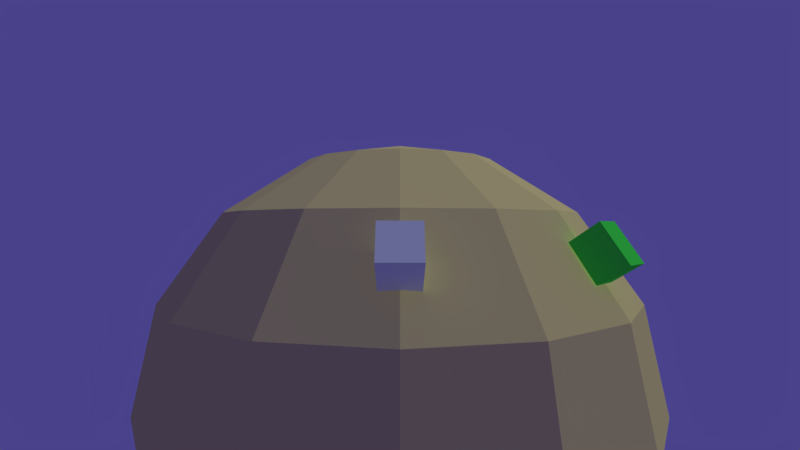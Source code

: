 # Source: Projeto.blend  (saved by Blender 2.79.7; exported with 4.5.12 LTS)
import bpy
from mathutils import Matrix  # noqa: F401  (used for matrix-valued properties, if any)

bpy.ops.wm.read_factory_settings(use_empty=True)
scene = bpy.context.scene
scene.name = 'Scene'

# ---- collections
col_collection_1 = bpy.data.collections.new('Collection 1'); scene.collection.children.link(col_collection_1)
col_collection_2 = bpy.data.collections.new('Collection 2'); scene.collection.children.link(col_collection_2)
col_collection_2.hide_render = True
col_collection_2.hide_viewport = True

# ---- materials (node trees are filled in below, after node groups)
mat_cube_001 = bpy.data.materials.new('Cube.001')
mat_cube_001.alpha_threshold = 0.0
mat_cube_001.use_transparent_shadow = False
mat_cube_001.diffuse_color = (0.06145, 1.0, 0.07418, 1.0)
mat_cube_001.roughness = 0.5
mat_cube_001.line_color = (0.0, 0.0, 0.0, 1.0)
mat_cube = bpy.data.materials.new('Cube')
mat_cube.alpha_threshold = 0.0
mat_cube.use_transparent_shadow = False
mat_cube.diffuse_color = (0.8769, 1.0, 0.8697, 1.0)
mat_cube.roughness = 0.5
mat_cube.line_color = (0.0, 0.0, 0.0, 1.0)
mat_materiais = bpy.data.materials.new('Materiais')
mat_materiais.alpha_threshold = 0.0
mat_materiais.use_transparent_shadow = False
mat_materiais.diffuse_color = (0.8, 0.7386, 0.2642, 1.0)
mat_materiais.roughness = 0.5
mat_materiais_001 = bpy.data.materials.new('Materiais.001')
mat_materiais_001.alpha_threshold = 0.0
mat_materiais_001.use_transparent_shadow = False
mat_materiais_001.diffuse_color = (1.0, 0.01024, 0.002917, 1.0)
mat_materiais_001.roughness = 0.5

# ---- material node trees

# ---- world
world_world = bpy.data.worlds.new('World'); scene.world = world_world
world_world.color = (0.06762, 0.05476, 0.2597)
world_world.use_sun_shadow = False
world_world.sun_shadow_jitter_overblur = 0.0

# ---- cameras
cam_c_mera = bpy.data.cameras.new('Câmera')
cam_c_mera.clip_end = 100.0
cam_c_mera.lens = 18.0
cam_c_mera.sensor_width = 32.0
cam_c_mera.sensor_height = 18.0
cam_c_mera.display_size = 2.0
cam_c_mera.dof.focus_distance = 0.0
cam_c_mera.dof.aperture_fstop = 128.0
cam_c_mera.dof.aperture_blades = 6

# ---- lights
light_sun = bpy.data.lights.new('Sun', 'SUN')
light_sun.transmission_factor = 0.0
light_sun.cutoff_distance = 42.0
light_sun.use_shadow = False
light_sun.angle = 0.1993
light_sun.energy = 1.0
light_sun.shadow_buffer_clip_start = 1.001
light_sun.shadow_soft_size = 0.1
light_sun.shadow_cascade_max_distance = 1000.0

# ---- meshes
me_cube_002 = bpy.data.meshes.new('Cube.002')
me_cube_002.from_pydata([(0.432, 0.5709, -0.432), (0.432, -0.5709, -0.432), (-0.432, -0.5709, -0.432), (-0.432, 0.5709, -0.432), (0.432, 0.5709, 0.432), (0.432, -0.5709, 0.432), (-0.432, -0.5709, 0.432), (-0.432, 0.5709, 0.432)], [], [(0, 1, 2, 3), (4, 7, 6, 5), (0, 4, 5, 1), (1, 5, 6, 2), (2, 6, 7, 3), (4, 0, 3, 7)])
me_cube_002.materials.append(mat_cube_001)
me_cube_002.use_remesh_preserve_volume = False
me_cube_002.use_remesh_preserve_attributes = False
me_cube_002.use_mirror_vertex_groups = False
me_cube_002.update()
me_cube = bpy.data.meshes.new('Cube')
me_cube.from_pydata([(0.432, 0.5709, -0.432), (0.432, -0.5709, -0.432), (-0.432, -0.5709, -0.432), (-0.432, 0.5709, -0.432), (0.432, 0.5709, 0.432), (0.432, -0.5709, 0.432), (-0.432, -0.5709, 0.432), (-0.432, 0.5709, 0.432)], [], [(0, 1, 2, 3), (4, 7, 6, 5), (0, 4, 5, 1), (1, 5, 6, 2), (2, 6, 7, 3), (4, 0, 3, 7)])
me_cube.materials.append(mat_cube)
me_cube.use_remesh_preserve_volume = False
me_cube.use_remesh_preserve_attributes = False
me_cube.use_mirror_vertex_groups = False
me_cube.update()
me_esfera_uv = bpy.data.meshes.new('Esfera UV')
me_esfera_uv.from_pydata([(-6.908e-08, 5.476, 5.476), (-6.908e-08, 7.155, 2.964), (-6.908e-08, 7.155, -2.964), (-6.908e-08, 2.964, -7.155), (1.134, 2.738, 7.155), (2.096, 5.059, 5.476), (2.738, 6.61, 2.964), (2.964, 7.155, -2.292e-07), (2.738, 6.61, -2.964), (2.096, 5.059, -5.476), (1.134, 2.738, -7.155), (2.096, 2.096, 7.155), (3.872, 3.872, 5.476), (5.059, 5.059, 2.964), (5.476, 5.476, -2.292e-07), (5.059, 5.059, -2.964), (3.872, 3.872, -5.476), (2.096, 2.096, -7.155), (2.738, 1.134, 7.155), (5.059, 2.096, 5.476), (6.61, 2.738, 2.964), (7.155, 2.964, -2.292e-07), (6.61, 2.738, -2.964), (5.059, 2.096, -5.476), (2.738, 1.134, -7.155), (2.964, -5.306e-07, 7.155), (5.476, -9.922e-07, 5.476), (7.155, -1.454e-06, 2.964), (7.744, -1.454e-06, -2.292e-07), (7.155, -1.454e-06, -2.964), (5.476, -9.922e-07, -5.476), (2.964, -1.108e-06, -7.155), (2.738, -1.134, 7.155), (5.059, -2.096, 5.476), (6.61, -2.738, 2.964), (7.155, -2.964, -2.292e-07), (6.61, -2.738, -2.964), (5.059, -2.096, -5.476), (2.738, -1.134, -7.155), (2.096, -2.096, 7.155), (3.872, -3.872, 5.476), (5.059, -5.059, 2.964), (5.476, -5.476, -2.292e-07), (5.059, -5.059, -2.964), (3.872, -3.872, -5.476), (2.096, -2.096, -7.155), (1.134, -2.738, 7.155), (2.096, -5.059, 5.476), (2.738, -6.61, 2.964), (2.964, -7.155, -2.292e-07), (2.738, -6.61, -2.964), (2.096, -5.059, -5.476), (1.134, -2.738, -7.155), (-6.32e-07, -2.964, 7.155), (-2.132e-06, -5.476, 5.476), (-2.363e-06, -7.155, 2.964), (-2.594e-06, -7.744, -2.292e-07), (-2.363e-06, -7.155, -2.964), (-2.132e-06, -5.476, -5.476), (-1.324e-06, -2.964, -7.155), (-1.134, -2.738, 7.155), (-2.096, -5.059, 5.476), (-2.738, -6.61, 2.964), (-2.964, -7.155, -2.292e-07), (-2.738, -6.61, -2.964), (-2.096, -5.059, -5.476), (-1.134, -2.738, -7.155), (-2.096, -2.096, 7.155), (-3.872, -3.872, 5.476), (-5.059, -5.059, 2.964), (-5.476, -5.476, -2.292e-07), (-5.059, -5.059, -2.964), (-3.872, -3.872, -5.476), (-2.096, -2.096, -7.155), (-2.738, -1.134, 7.155), (-5.059, -2.096, 5.476), (-6.61, -2.738, 2.964), (-7.155, -2.964, -2.292e-07), (-6.61, -2.738, -2.964), (-5.059, -2.096, -5.476), (-2.738, -1.134, -7.155), (-2.964, 3.925e-07, 7.155), (-5.476, 2.239e-06, 5.476), (-7.155, 2.47e-06, 2.964), (-7.744, 3.162e-06, -2.292e-07), (-7.155, 2.47e-06, -2.964), (-5.476, 2.239e-06, -5.476), (-2.964, 1.085e-06, -7.155), (-2.738, 1.134, 7.155), (-5.059, 2.096, 5.476), (-6.61, 2.738, 2.964), (-7.155, 2.964, -2.292e-07), (-6.61, 2.738, -2.964), (-5.059, 2.096, -5.476), (-2.738, 1.134, -7.155), (-2.096, 2.096, 7.155), (-3.872, 3.872, 5.476), (-5.059, 5.059, 2.964), (-5.476, 5.476, -2.292e-07), (-5.059, 5.059, -2.964), (-3.872, 3.872, -5.476), (-2.096, 2.096, -7.155), (-1.134, 2.738, 7.155), (-2.096, 5.059, 5.476), (-2.738, 6.61, 2.964), (-2.964, 7.155, -2.292e-07), (-2.738, 6.61, -2.964), (-2.096, 5.059, -5.476), (-1.134, 2.738, -7.155), (-6.908e-08, -1.543e-06, 7.744), (7.528e-07, 2.964, 7.155), (5.022e-06, 7.744, -2.292e-07), (3.292e-06, 5.476, -5.476), (-6.908e-08, -3.735e-07, -7.744)], [], [(112, 2, 8, 9), (0, 110, 4, 5), (3, 112, 9, 10), (1, 0, 5, 6), (113, 3, 10), (111, 1, 6, 7), (2, 111, 7, 8), (110, 109, 4), (9, 8, 15, 16), (5, 4, 11, 12), (10, 9, 16, 17), (6, 5, 12, 13), (113, 10, 17), (7, 6, 13, 14), (8, 7, 14, 15), (4, 109, 11), (15, 14, 21, 22), (11, 109, 18), (16, 15, 22, 23), (12, 11, 18, 19), (17, 16, 23, 24), (13, 12, 19, 20), (113, 17, 24), (14, 13, 20, 21), (113, 24, 31), (21, 20, 27, 28), (22, 21, 28, 29), (18, 109, 25), (23, 22, 29, 30), (19, 18, 25, 26), (24, 23, 30, 31), (20, 19, 26, 27), (31, 30, 37, 38), (27, 26, 33, 34), (113, 31, 38), (28, 27, 34, 35), (29, 28, 35, 36), (25, 109, 32), (30, 29, 36, 37), (26, 25, 32, 33), (37, 36, 43, 44), (33, 32, 39, 40), (38, 37, 44, 45), (34, 33, 40, 41), (113, 38, 45), (35, 34, 41, 42), (36, 35, 42, 43), (32, 109, 39), (43, 42, 49, 50), (39, 109, 46), (44, 43, 50, 51), (40, 39, 46, 47), (45, 44, 51, 52), (41, 40, 47, 48), (113, 45, 52), (42, 41, 48, 49), (113, 52, 59), (49, 48, 55, 56), (50, 49, 56, 57), (46, 109, 53), (51, 50, 57, 58), (47, 46, 53, 54), (52, 51, 58, 59), (48, 47, 54, 55), (59, 58, 65, 66), (55, 54, 61, 62), (113, 59, 66), (56, 55, 62, 63), (57, 56, 63, 64), (53, 109, 60), (58, 57, 64, 65), (54, 53, 60, 61), (65, 64, 71, 72), (61, 60, 67, 68), (66, 65, 72, 73), (62, 61, 68, 69), (113, 66, 73), (63, 62, 69, 70), (64, 63, 70, 71), (60, 109, 67), (71, 70, 77, 78), (67, 109, 74), (72, 71, 78, 79), (68, 67, 74, 75), (73, 72, 79, 80), (69, 68, 75, 76), (113, 73, 80), (70, 69, 76, 77), (113, 80, 87), (77, 76, 83, 84), (78, 77, 84, 85), (74, 109, 81), (79, 78, 85, 86), (75, 74, 81, 82), (80, 79, 86, 87), (76, 75, 82, 83), (87, 86, 93, 94), (83, 82, 89, 90), (113, 87, 94), (84, 83, 90, 91), (85, 84, 91, 92), (81, 109, 88), (86, 85, 92, 93), (82, 81, 88, 89), (93, 92, 99, 100), (89, 88, 95, 96), (94, 93, 100, 101), (90, 89, 96, 97), (113, 94, 101), (91, 90, 97, 98), (92, 91, 98, 99), (88, 109, 95), (99, 98, 105, 106), (95, 109, 102), (100, 99, 106, 107), (96, 95, 102, 103), (101, 100, 107, 108), (97, 96, 103, 104), (113, 101, 108), (98, 97, 104, 105), (113, 108, 3), (105, 104, 1, 111), (106, 105, 111, 2), (102, 109, 110), (107, 106, 2, 112), (103, 102, 110, 0), (108, 107, 112, 3), (104, 103, 0, 1)])
me_esfera_uv.materials.append(mat_materiais)
me_esfera_uv.use_remesh_preserve_volume = False
me_esfera_uv.use_remesh_preserve_attributes = False
me_esfera_uv.use_mirror_vertex_groups = False
me_esfera_uv.update()
me_cubo = bpy.data.meshes.new('Cubo')
me_cubo.from_pydata([(0.0, 0.0, -0.24), (0.1737, -0.1262, -0.1073), (-0.06633, -0.2042, -0.1073), (-0.2147, 0.0, -0.1073), (-0.06633, 0.2042, -0.1073), (0.1737, 0.1262, -0.1073), (0.06633, -0.2042, 0.1073), (-0.1737, -0.1262, 0.1073), (-0.1737, 0.1262, 0.1073), (0.06633, 0.2042, 0.1073), (0.2147, 0.0, 0.1073), (0.0, 0.0, 0.24)], [], [(0, 1, 2), (1, 0, 5), (0, 2, 3), (0, 3, 4), (0, 4, 5), (1, 5, 10), (2, 1, 6), (3, 2, 7), (4, 3, 8), (5, 4, 9), (1, 10, 6), (2, 6, 7), (3, 7, 8), (4, 8, 9), (5, 9, 10), (6, 10, 11), (7, 6, 11), (8, 7, 11), (9, 8, 11), (10, 9, 11)])
me_cubo.materials.append(mat_materiais_001)
me_cubo.use_remesh_preserve_volume = False
me_cubo.use_remesh_preserve_attributes = False
me_cubo.use_mirror_vertex_groups = False
me_cubo.update()

# ---- objects
ob_empty_inimigorotation = bpy.data.objects.new('empty_inimigoRotation', None)
ob_obj_inimigo = bpy.data.objects.new('obj_inimigo', me_cube_002)
ob_empty_playerrotation = bpy.data.objects.new('empty_playerRotation', None)
ob_obj_player = bpy.data.objects.new('obj_player', me_cube)
ob_c_mera = bpy.data.objects.new('Câmera', cam_c_mera)
ob_obj_planeta = bpy.data.objects.new('obj_planeta', me_esfera_uv)
ob_lamp = bpy.data.objects.new('Lamp', light_sun)
ob_empty_shootrotation = bpy.data.objects.new('empty_shootRotation', None)
ob_obj_shoot = bpy.data.objects.new('obj_shoot', me_cubo)

# ---- transforms, parenting, visibility, modifiers, constraints
ob_empty_inimigorotation.location = (0.0, 0.0, 0.0)
ob_empty_inimigorotation.rotation_euler = (0.9729, -5.236e-08, 0.7834)
ob_empty_inimigorotation.lineart.crease_threshold = 0.0
ob_obj_inimigo.parent = ob_empty_inimigorotation
ob_obj_inimigo.matrix_parent_inverse = Matrix(((0.7085, 0.7057, 0.0, 0.0), (-0.3972, 0.3988, 0.8265, 0.0), (0.5833, -0.5856, 0.5629, 0.0), (0.0, 0.0, 0.0, 1.0)))
ob_obj_inimigo.location = (4.675, -4.693, 4.486)
ob_obj_inimigo.rotation_euler = (0.9729, -3.427e-08, 0.7834)
ob_obj_inimigo.scale = (1.0, 1.0, 1.0)
ob_obj_inimigo.lock_rotations_4d = False
ob_obj_inimigo.empty_display_type = 'ARROWS'
ob_obj_inimigo.lineart.crease_threshold = 0.0
ob_empty_playerrotation.location = (0.0, 0.0, 0.0)
ob_empty_playerrotation.lineart.crease_threshold = 0.0
ob_obj_player.parent = ob_empty_playerrotation
ob_obj_player.location = (0.0, -6.663, 4.513)
ob_obj_player.rotation_euler = (-0.5979, -0.0, 0.0)
ob_obj_player.lock_rotations_4d = False
ob_obj_player.empty_display_type = 'ARROWS'
ob_obj_player.lineart.crease_threshold = 0.0
ob_c_mera.parent = ob_obj_player
ob_c_mera.matrix_parent_inverse = Matrix(((1.0, 0.0, 0.0, 0.0), (0.0, 0.6811, -0.7322, 8.226), (0.0, 0.7322, 0.6811, 0.02079), (0.0, 0.0, 0.0, 1.0)))
ob_c_mera.location = (0.0, -13.54, 8.409)
ob_c_mera.rotation_euler = (1.349, -0.0, 0.0)
ob_c_mera.lineart.crease_threshold = 0.0
ob_obj_planeta.location = (0.0, 0.0, 0.0)
ob_obj_planeta.lineart.crease_threshold = 0.0
ob_lamp.parent = ob_obj_planeta
ob_lamp.location = (10.31, 3.409, 14.65)
ob_lamp.rotation_euler = (0.6503, 0.05522, 1.866)
ob_lamp.lock_rotations_4d = False
ob_lamp.empty_display_type = 'ARROWS'
ob_lamp.color = (0.0, 0.0, 0.0, 0.0)
ob_lamp.lineart.crease_threshold = 0.0
ob_empty_shootrotation.location = (0.0, 0.0, 0.0)
ob_empty_shootrotation.empty_display_type = 'SPHERE'
ob_empty_shootrotation.empty_display_size = 1.12
ob_empty_shootrotation.lineart.crease_threshold = 0.0
ob_obj_shoot.parent = ob_empty_shootrotation
ob_obj_shoot.location = (0.0, -6.811, 4.613)
ob_obj_shoot.lineart.crease_threshold = 0.0

# ---- collection membership
col_collection_1.objects.link(ob_empty_inimigorotation)
col_collection_1.objects.link(ob_obj_inimigo)
col_collection_1.objects.link(ob_empty_playerrotation)
col_collection_1.objects.link(ob_obj_player)
col_collection_1.objects.link(ob_c_mera)
col_collection_1.objects.link(ob_obj_planeta)
col_collection_1.objects.link(ob_lamp)
col_collection_2.objects.link(ob_empty_shootrotation)
col_collection_2.objects.link(ob_obj_shoot)

# ---- scene / render settings (as saved in the file)
scene.camera = ob_c_mera
scene.frame_start = 1; scene.frame_end = 250; scene.frame_set(1)
scene.render.engine = 'BLENDER_EEVEE_NEXT'
scene.render.resolution_percentage = 50
scene.render.dither_intensity = 0.0
scene.cycles.use_denoising = False
scene.cycles.samples = 128
scene.cycles.sampling_pattern = 'TABULATED_SOBOL'
scene.cycles.use_adaptive_sampling = False
scene.cycles.use_light_tree = False
scene.view_settings.view_transform = 'Standard'
bpy.context.view_layer.update()
